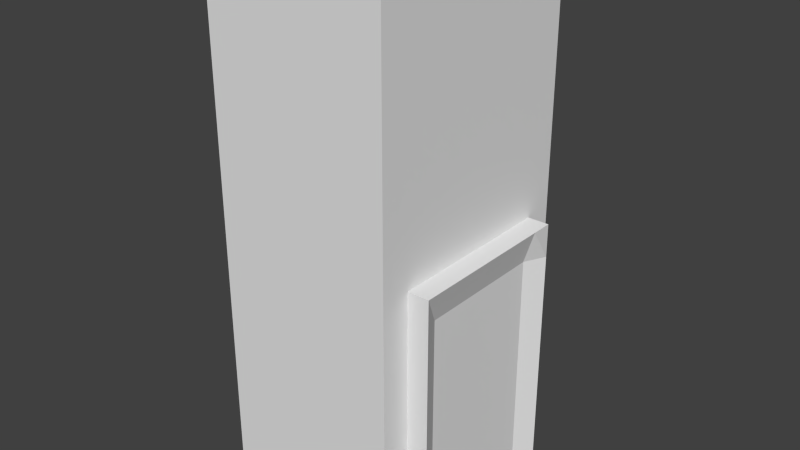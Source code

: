 # Source: chimney.blend  (saved by Blender 2.62.0; exported with 4.5.12 LTS)
import bpy
from mathutils import Matrix  # noqa: F401  (used for matrix-valued properties, if any)

bpy.ops.wm.read_factory_settings(use_empty=True)
scene = bpy.context.scene
scene.name = 'Scene'

# ---- collections
col_collection_1 = bpy.data.collections.new('Collection 1'); scene.collection.children.link(col_collection_1)

# ---- materials (node trees are filled in below, after node groups)
mat_material = bpy.data.materials.new('Material')
mat_material.alpha_threshold = 0.0
mat_material.use_transparent_shadow = False
mat_material.roughness = 0.5
mat_material.line_color = (0.0, 0.0, 0.0, 1.0)

# ---- material node trees

# ---- world
world_world = bpy.data.worlds.new('World'); scene.world = world_world
world_world.color = (0.05088, 0.05088, 0.05088)
world_world.use_sun_shadow = False
world_world.sun_shadow_jitter_overblur = 0.0
world_world.cycles.sampling_method = 'MANUAL'
world_world.cycles.sample_map_resolution = 256

# ---- meshes
me_cube = bpy.data.meshes.new('Cube')
me_cube.from_pydata([(1.0, 1.0, -1.0), (1.0, -1.0, -1.0), (-1.0, -1.0, -1.0), (-1.0, 1.0, -1.0), (1.0, 1.0, 1.0), (1.0, -1.0, 1.0), (-1.0, -1.0, 1.0), (-1.0, 1.0, 1.0), (1.0, -2.98e-08, -1.0), (1.788e-07, 1.0, -1.0), (1.0, 1.0, 0.0), (-5.96e-08, -1.0, -1.0), (1.0, -1.0, 0.0), (-1.0, 2.682e-07, -1.0), (-1.0, -1.0, 0.0), (-1.0, 1.0, 0.0), (1.0, -5.662e-07, 1.0), (2.682e-07, 1.0, 1.0), (-5.066e-07, -1.0, 1.0), (-1.0, 1.788e-07, 1.0), (5.96e-08, 1.192e-07, -1.0), (-1.192e-07, -1.937e-07, 1.0), (1.0, -2.98e-07, 0.0), (-2.831e-07, -1.0, 0.0), (-1.0, 2.235e-07, 0.0), (2.235e-07, 1.0, 0.0), (1.0, 0.7411, -1.0), (1.0, -0.7411, -1.0), (0.5, 1.0, -1.0), (-0.5, 1.0, -1.0), (1.0, 1.0, -0.5), (1.0, 1.0, 0.5), (0.5, -1.0, -1.0), (-0.5, -1.0, -1.0), (1.0, -1.0, -0.5), (1.0, -1.0, 0.5), (-1.0, -0.7411, -1.0), (-1.0, 0.7411, -1.0), (-1.0, -1.0, -0.5), (-1.0, -1.0, 0.5), (-1.0, 1.0, -0.5), (-1.0, 1.0, 0.5), (1.0, 0.7411, 1.0), (1.0, -0.7411, 1.0), (0.5, 1.0, 1.0), (-0.5, 1.0, 1.0), (0.5, -1.0, 1.0), (-0.5, -1.0, 1.0), (-1.0, -0.7411, 1.0), (-1.0, 0.7411, 1.0), (3.553e-15, -0.7411, -1.0), (0.5, 4.47e-08, -1.0), (1.192e-07, 0.7411, -1.0), (-0.5, 1.937e-07, -1.0), (-0.5, -7.451e-09, 1.0), (7.451e-08, 0.7411, 1.0), (0.5, -3.8e-07, 1.0), (-3.129e-07, -0.7411, 1.0), (1.0, -4.321e-07, 0.5), (1.0, 0.7411, 0.0), (1.0, -0.7411, 0.0), (-3.949e-07, -1.0, 0.5), (0.5, -1.0, 0.0), (-1.714e-07, -1.0, -0.5), (-0.5, -1.0, 0.0), (-1.0, 2.012e-07, 0.5), (-1.0, -0.7411, 0.0), (-1.0, 2.459e-07, -0.5), (-1.0, 0.7411, 0.0), (2.012e-07, 1.0, -0.5), (0.5, 1.0, 0.0), (2.459e-07, 1.0, 0.5), (-0.5, 1.0, 0.0), (0.5, -0.7411, -1.0), (0.5, 0.7411, -1.0), (-0.5, -0.7411, -1.0), (-0.5, 0.7411, -1.0), (-0.5, 0.7411, 1.0), (0.5, 0.7411, 1.0), (-0.5, -0.7411, 1.0), (0.5, -0.7411, 1.0), (1.0, 0.7411, 0.5), (1.0, 0.7411, -0.5), (1.0, -0.7411, 0.5), (1.0, -0.7411, -0.5), (0.5, -1.0, 0.5), (0.5, -1.0, -0.5), (-0.5, -1.0, 0.5), (-0.5, -1.0, -0.5), (-1.0, -0.7411, 0.5), (-1.0, -0.7411, -0.5), (-1.0, 0.7411, 0.5), (-1.0, 0.7411, -0.5), (0.5, 1.0, -0.5), (0.5, 1.0, 0.5), (-0.5, 1.0, -0.5), (-0.5, 1.0, 0.5), (1.0, -0.7411, -1.0), (1.0, -0.7411, -0.5), (1.0, -0.7411, 0.0), (1.0, 0.7411, -1.0), (1.0, 0.7411, -0.5), (1.0, 0.7411, 0.0), (1.0, -2.98e-07, 0.0), (1.0, -2.98e-08, -1.0), (1.237, 0.7411, -1.0), (1.122, -4.432e-08, -1.0), (1.237, -0.7411, -1.0), (1.237, 0.7411, 0.0), (1.237, -3.125e-07, 0.0), (1.237, -0.7411, 0.0), (1.237, 0.7411, -0.5), (1.237, -0.7411, -0.5), (1.122, -1.784e-07, -0.5), (1.122, 0.3706, -1.0), (1.122, -0.3706, -1.0), (1.237, 0.3706, 0.0), (1.237, -0.3706, 0.0), (1.237, 0.7411, -0.25), (1.237, 0.7411, -0.75), (1.237, -0.7411, -0.25), (1.237, -0.7411, -0.75), (1.122, -2.455e-07, -0.25), (1.122, 0.3706, -0.5), (1.122, -1.114e-07, -0.75), (1.122, -0.3706, -0.5), (1.122, 0.3706, -0.25), (1.122, 0.3706, -0.75), (1.122, -0.3706, -0.25), (1.122, -0.3706, -0.75), (1.122, 0.1853, -1.0), (1.122, 0.5558, -1.0), (1.122, -0.1853, -1.0), (1.122, -0.5558, -1.0), (1.237, 0.1853, 0.0), (1.237, 0.5558, 0.0), (1.237, -0.1853, 0.0), (1.237, -0.5558, 0.0), (1.237, 0.7411, -0.125), (1.237, 0.7411, -0.375), (1.237, 0.7411, -0.875), (1.237, 0.7411, -0.625), (1.237, -0.7411, -0.375), (1.237, -0.7411, -0.125), (1.237, -0.7411, -0.625), (1.237, -0.7411, -0.875), (1.122, -2.79e-07, -0.125), (1.122, -2.12e-07, -0.375), (1.122, 0.1853, -0.5), (1.122, 0.5558, -0.5), (1.122, -1.449e-07, -0.625), (1.122, -7.784e-08, -0.875), (1.122, -0.5558, -0.5), (1.122, -0.1853, -0.5), (1.122, 0.3706, -0.125), (1.122, 0.5558, -0.25), (1.122, 0.3706, -0.375), (1.122, 0.1853, -0.25), (1.122, 0.3706, -0.625), (1.122, 0.5558, -0.75), (1.122, 0.3706, -0.875), (1.122, 0.1853, -0.75), (1.122, -0.3706, -0.125), (1.122, -0.1853, -0.25), (1.122, -0.3706, -0.375), (1.122, -0.5558, -0.25), (1.122, -0.3706, -0.625), (1.122, -0.1853, -0.75), (1.122, -0.3706, -0.875), (1.122, -0.5558, -0.75), (1.122, 0.5558, -0.125), (1.122, 0.5558, -0.375), (1.122, 0.1853, -0.125), (1.122, 0.1853, -0.375), (1.122, 0.5558, -0.625), (1.122, 0.5558, -0.875), (1.122, 0.1853, -0.625), (1.122, 0.1853, -0.875), (1.122, -0.1853, -0.125), (1.122, -0.1853, -0.375), (1.122, -0.5558, -0.125), (1.122, -0.5558, -0.375), (1.122, -0.1853, -0.625), (1.122, -0.1853, -0.875), (1.122, -0.5558, -0.625), (1.122, -0.5558, -0.875)], [], [(27, 1, 32, 73), (8, 27, 73, 51), (73, 32, 11, 50), (51, 73, 50, 20), (26, 8, 51, 74), (0, 26, 74, 28), (74, 51, 20, 52), (28, 74, 52, 9), (50, 11, 33, 75), (20, 50, 75, 53), (75, 33, 2, 36), (53, 75, 36, 13), (52, 20, 53, 76), (9, 52, 76, 29), (76, 53, 13, 37), (29, 76, 37, 3), (45, 7, 49, 77), (17, 45, 77, 55), (77, 49, 19, 54), (55, 77, 54, 21), (44, 17, 55, 78), (4, 44, 78, 42), (78, 55, 21, 56), (42, 78, 56, 16), (54, 19, 48, 79), (21, 54, 79, 57), (79, 48, 6, 47), (57, 79, 47, 18), (56, 21, 57, 80), (16, 56, 80, 43), (80, 57, 18, 46), (43, 80, 46, 5), (31, 4, 42, 81), (10, 31, 81, 59), (81, 42, 16, 58), (59, 81, 58, 22), (30, 10, 59, 82), (0, 30, 82, 26), (58, 16, 43, 83), (22, 58, 83, 60), (83, 43, 5, 35), (60, 83, 35, 12), (84, 60, 12, 34), (27, 84, 34, 1), (35, 5, 46, 85), (12, 35, 85, 62), (85, 46, 18, 61), (62, 85, 61, 23), (34, 12, 62, 86), (1, 34, 86, 32), (86, 62, 23, 63), (32, 86, 63, 11), (61, 18, 47, 87), (23, 61, 87, 64), (87, 47, 6, 39), (64, 87, 39, 14), (63, 23, 64, 88), (11, 63, 88, 33), (88, 64, 14, 38), (33, 88, 38, 2), (39, 6, 48, 89), (14, 39, 89, 66), (89, 48, 19, 65), (66, 89, 65, 24), (38, 14, 66, 90), (2, 38, 90, 36), (90, 66, 24, 67), (36, 90, 67, 13), (65, 19, 49, 91), (24, 65, 91, 68), (91, 49, 7, 41), (68, 91, 41, 15), (67, 24, 68, 92), (13, 67, 92, 37), (92, 68, 15, 40), (37, 92, 40, 3), (30, 0, 28, 93), (10, 30, 93, 70), (93, 28, 9, 69), (70, 93, 69, 25), (31, 10, 70, 94), (4, 31, 94, 44), (94, 70, 25, 71), (44, 94, 71, 17), (69, 9, 29, 95), (25, 69, 95, 72), (95, 29, 3, 40), (72, 95, 40, 15), (71, 25, 72, 96), (17, 71, 96, 45), (96, 72, 15, 41), (45, 96, 41, 7), (84, 27, 97, 98), (60, 84, 98, 99), (26, 82, 101, 100), (82, 59, 102, 101), (22, 60, 99, 103), (59, 22, 103, 102), (27, 8, 104, 97), (8, 26, 100, 104), (114, 104, 100), (115, 97, 104), (116, 102, 103), (117, 103, 99), (118, 101, 102), (119, 100, 101), (120, 99, 98), (121, 98, 97), (105, 131, 100), (131, 114, 100), (114, 130, 104), (130, 106, 104), (106, 132, 104), (132, 115, 104), (115, 133, 97), (133, 107, 97), (109, 134, 103), (134, 116, 103), (116, 135, 102), (135, 108, 102), (110, 137, 99), (137, 117, 99), (117, 136, 103), (136, 109, 103), (108, 138, 102), (138, 118, 102), (118, 139, 101), (139, 111, 101), (111, 141, 101), (141, 119, 101), (119, 140, 100), (140, 105, 100), (112, 142, 98), (142, 120, 98), (120, 143, 99), (143, 110, 99), (107, 145, 97), (145, 121, 97), (121, 144, 98), (144, 112, 98), (138, 108, 135, 170), (118, 138, 170, 155), (170, 135, 116, 154), (155, 170, 154, 126), (139, 118, 155, 171), (111, 139, 171, 149), (171, 155, 126, 156), (149, 171, 156, 123), (154, 116, 134, 172), (126, 154, 172, 157), (172, 134, 109, 146), (157, 172, 146, 122), (156, 126, 157, 173), (123, 156, 173, 148), (173, 157, 122, 147), (148, 173, 147, 113), (141, 111, 149, 174), (119, 141, 174, 159), (174, 149, 123, 158), (159, 174, 158, 127), (140, 119, 159, 175), (105, 140, 175, 131), (175, 159, 127, 160), (131, 175, 160, 114), (158, 123, 148, 176), (127, 158, 176, 161), (176, 148, 113, 150), (161, 176, 150, 124), (160, 127, 161, 177), (114, 160, 177, 130), (177, 161, 124, 151), (130, 177, 151, 106), (146, 109, 136, 178), (122, 146, 178, 163), (178, 136, 117, 162), (163, 178, 162, 128), (147, 122, 163, 179), (113, 147, 179, 153), (179, 163, 128, 164), (153, 179, 164, 125), (162, 117, 137, 180), (128, 162, 180, 165), (180, 137, 110, 143), (165, 180, 143, 120), (164, 128, 165, 181), (125, 164, 181, 152), (181, 165, 120, 142), (152, 181, 142, 112), (150, 113, 153, 182), (124, 150, 182, 167), (182, 153, 125, 166), (167, 182, 166, 129), (151, 124, 167, 183), (106, 151, 183, 132), (183, 167, 129, 168), (132, 183, 168, 115), (166, 125, 152, 184), (129, 166, 184, 169), (184, 152, 112, 144), (169, 184, 144, 121), (168, 129, 169, 185), (115, 168, 185, 133), (185, 169, 121, 145), (133, 185, 145, 107)])
_uv = me_cube.uv_layers.new(name='UVMap')
_uv.uv.foreach_set('vector', [0.6498, 0.5041, 0.6242, 0.5064, 0.6198, 0.457, 0.6452, 0.4552, 0.7158, 0.4932, 0.6498, 0.5041, 0.6452, 0.4552, 0.7152, 0.4504, 0.6452, 0.4552, 0.6198, 0.457, 0.6172, 0.4074, 0.6428, 0.4064, 0.7152, 0.4504, 0.6452, 0.4552, 0.6428, 0.4064, 0.7147, 0.404, 0.7809, 0.5016, 0.7158, 0.4932, 0.7152, 0.4504, 0.7838, 0.4534, 0.806, 0.5031, 0.7809, 0.5016, 0.7838, 0.4534, 0.8088, 0.4545, 0.7838, 0.4534, 0.7152, 0.4504, 0.7147, 0.404, 0.7853, 0.4053, 0.8088, 0.4545, 0.7838, 0.4534, 0.7853, 0.4053, 0.8104, 0.406, 0.6428, 0.4064, 0.6172, 0.4074, 0.6158, 0.3577, 0.6414, 0.3572, 0.7147, 0.404, 0.6428, 0.4064, 0.6414, 0.3572, 0.7143, 0.356, 0.6414, 0.3572, 0.6158, 0.3577, 0.615, 0.3081, 0.6407, 0.3077, 0.7143, 0.356, 0.6414, 0.3572, 0.6407, 0.3077, 0.7142, 0.307, 0.7853, 0.4053, 0.7147, 0.404, 0.7143, 0.356, 0.7862, 0.3567, 0.8104, 0.406, 0.7853, 0.4053, 0.7862, 0.3567, 0.8115, 0.3572, 0.7862, 0.3567, 0.7143, 0.356, 0.7142, 0.307, 0.7869, 0.3079, 0.8115, 0.3572, 0.7862, 0.3567, 0.7869, 0.3079, 0.8122, 0.3082, 0.07675, 0.614, 1.061e-06, 0.614, 8.692e-07, 0.5743, 0.07675, 0.5743, 0.1535, 0.614, 0.07675, 0.614, 0.07675, 0.5743, 0.1535, 0.5743, 0.07675, 0.5743, 8.692e-07, 0.5743, 4.758e-07, 0.4605, 0.07675, 0.4605, 0.1535, 0.5743, 0.07675, 0.5743, 0.07675, 0.4605, 0.1535, 0.4605, 0.2303, 0.614, 0.1535, 0.614, 0.1535, 0.5743, 0.2303, 0.5743, 0.307, 0.614, 0.2303, 0.614, 0.2303, 0.5743, 0.307, 0.5743, 0.2303, 0.5743, 0.1535, 0.5743, 0.1535, 0.4605, 0.2303, 0.4605, 0.307, 0.5743, 0.2303, 0.5743, 0.2303, 0.4605, 0.307, 0.4605, 0.07675, 0.4605, 4.758e-07, 0.4605, 1.281e-07, 0.3467, 0.07675, 0.3467, 0.1535, 0.4605, 0.07675, 0.4605, 0.07675, 0.3467, 0.1535, 0.3467, 0.07675, 0.3467, 1.281e-07, 0.3467, 0.0, 0.307, 0.07675, 0.307, 0.1535, 0.3467, 0.07675, 0.3467, 0.07675, 0.307, 0.1535, 0.307, 0.2303, 0.4605, 0.1535, 0.4605, 0.1535, 0.3467, 0.2303, 0.3467, 0.307, 0.4605, 0.2303, 0.4605, 0.2303, 0.3467, 0.307, 0.3467, 0.2303, 0.3467, 0.1535, 0.3467, 0.1535, 0.307, 0.2303, 0.307, 0.307, 0.3467, 0.2303, 0.3467, 0.2303, 0.307, 0.307, 0.307, 0.8013, 0.6293, 0.8014, 0.6753, 0.7777, 0.6754, 0.7781, 0.6288, 0.8035, 0.6029, 0.8013, 0.6293, 0.7781, 0.6288, 0.7769, 0.5992, 0.7781, 0.6288, 0.7777, 0.6754, 0.7069, 0.6765, 0.7072, 0.6303, 0.7769, 0.5992, 0.7781, 0.6288, 0.7072, 0.6303, 0.7063, 0.6093, 0.8122, 0.5523, 0.8035, 0.6029, 0.7769, 0.5992, 0.7872, 0.5513, 0.8081, 0.499, 0.8122, 0.5523, 0.7872, 0.5513, 0.7809, 0.5016, 0.7072, 0.6303, 0.7069, 0.6765, 0.6386, 0.6738, 0.6406, 0.6266, 0.7063, 0.6093, 0.7072, 0.6303, 0.6406, 0.6266, 0.6431, 0.5992, 0.6406, 0.6266, 0.6386, 0.6738, 0.614, 0.673, 0.6155, 0.6258, 0.6431, 0.5992, 0.6406, 0.6266, 0.6155, 0.6258, 0.6163, 0.5979, 0.6385, 0.5467, 0.6431, 0.5992, 0.6163, 0.5979, 0.6158, 0.5446, 0.6498, 0.5041, 0.6385, 0.5467, 0.6158, 0.5446, 0.6261, 0.4982, 0.614, 0.5373, 0.614, 0.614, 0.5373, 0.614, 0.5373, 0.5373, 0.614, 0.4605, 0.614, 0.5373, 0.5373, 0.5373, 0.5373, 0.4605, 0.5373, 0.5373, 0.5373, 0.614, 0.4605, 0.614, 0.4605, 0.5373, 0.5373, 0.4605, 0.5373, 0.5373, 0.4605, 0.5373, 0.4605, 0.4605, 0.614, 0.3838, 0.614, 0.4605, 0.5373, 0.4605, 0.5373, 0.3838, 0.614, 0.307, 0.614, 0.3838, 0.5373, 0.3838, 0.5373, 0.307, 0.5373, 0.3838, 0.5373, 0.4605, 0.4605, 0.4605, 0.4605, 0.3838, 0.5373, 0.307, 0.5373, 0.3838, 0.4605, 0.3838, 0.4605, 0.307, 0.4605, 0.5373, 0.4605, 0.614, 0.3838, 0.614, 0.3838, 0.5373, 0.4605, 0.4605, 0.4605, 0.5373, 0.3838, 0.5373, 0.3838, 0.4605, 0.3838, 0.5373, 0.3838, 0.614, 0.307, 0.614, 0.307, 0.5373, 0.3838, 0.4605, 0.3838, 0.5373, 0.307, 0.5373, 0.307, 0.4605, 0.4605, 0.3838, 0.4605, 0.4605, 0.3838, 0.4605, 0.3838, 0.3838, 0.4605, 0.307, 0.4605, 0.3838, 0.3838, 0.3838, 0.3838, 0.307, 0.3838, 0.3838, 0.3838, 0.4605, 0.307, 0.4605, 0.307, 0.3838, 0.3838, 0.307, 0.3838, 0.3838, 0.307, 0.3838, 0.307, 0.307, 7.137e-07, 0.07675, 0.0, 2.818e-06, 0.03974, 2.415e-06, 0.03974, 0.07675, 1.263e-06, 0.1535, 7.137e-07, 0.07675, 0.03974, 0.07675, 0.03974, 0.1535, 0.03974, 0.07675, 0.03974, 2.415e-06, 0.1535, 1.464e-06, 0.1535, 0.07675, 0.03974, 0.1535, 0.03974, 0.07675, 0.1535, 0.07675, 0.1535, 0.1535, 1.482e-06, 0.2303, 1.263e-06, 0.1535, 0.03974, 0.1535, 0.03974, 0.2303, 1.574e-06, 0.307, 1.482e-06, 0.2303, 0.03974, 0.2303, 0.03974, 0.307, 0.03974, 0.2303, 0.03974, 0.1535, 0.1535, 0.1535, 0.1535, 0.2303, 0.03974, 0.307, 0.03974, 0.2303, 0.1535, 0.2303, 0.1535, 0.307, 0.1535, 0.07675, 0.1535, 1.464e-06, 0.2673, 2.928e-07, 0.2673, 0.07675, 0.1535, 0.1535, 0.1535, 0.07675, 0.2673, 0.07675, 0.2673, 0.1535, 0.2673, 0.07675, 0.2673, 2.928e-07, 0.307, 0.0, 0.307, 0.07675, 0.2673, 0.1535, 0.2673, 0.07675, 0.307, 0.07675, 0.307, 0.1535, 0.1535, 0.2303, 0.1535, 0.1535, 0.2673, 0.1535, 0.2673, 0.2303, 0.1535, 0.307, 0.1535, 0.2303, 0.2673, 0.2303, 0.2673, 0.307, 0.2673, 0.2303, 0.2673, 0.1535, 0.307, 0.1535, 0.307, 0.2303, 0.2673, 0.307, 0.2673, 0.2303, 0.307, 0.2303, 0.307, 0.307, 0.614, 0.2303, 0.614, 0.307, 0.5373, 0.307, 0.5373, 0.2303, 0.614, 0.1535, 0.614, 0.2303, 0.5373, 0.2303, 0.5373, 0.1535, 0.5373, 0.2303, 0.5373, 0.307, 0.4605, 0.307, 0.4605, 0.2303, 0.5373, 0.1535, 0.5373, 0.2303, 0.4605, 0.2303, 0.4605, 0.1535, 0.614, 0.07675, 0.614, 0.1535, 0.5373, 0.1535, 0.5373, 0.07675, 0.614, 1.921e-06, 0.614, 0.07675, 0.5373, 0.07675, 0.5373, 1.684e-06, 0.5373, 0.07675, 0.5373, 0.1535, 0.4605, 0.1535, 0.4605, 0.07675, 0.5373, 1.684e-06, 0.5373, 0.07675, 0.4605, 0.07675, 0.4605, 1.894e-06, 0.4605, 0.2303, 0.4605, 0.307, 0.3838, 0.307, 0.3838, 0.2303, 0.4605, 0.1535, 0.4605, 0.2303, 0.3838, 0.2303, 0.3838, 0.1535, 0.3838, 0.2303, 0.3838, 0.307, 0.307, 0.307, 0.307, 0.2303, 0.3838, 0.1535, 0.3838, 0.2303, 0.307, 0.2303, 0.307, 0.1535, 0.4605, 0.07675, 0.4605, 0.1535, 0.3838, 0.1535, 0.3838, 0.07675, 0.4605, 1.894e-06, 0.4605, 0.07675, 0.3838, 0.07675, 0.3838, 2.452e-06, 0.3838, 0.07675, 0.3838, 0.1535, 0.307, 0.1535, 0.307, 0.07675, 0.3838, 2.452e-06, 0.3838, 0.07675, 0.307, 0.07675, 0.307, 3.211e-06, 0.6385, 0.5467, 0.6498, 0.5041, 0.6538, 0.5108, 0.6446, 0.5477, 0.6431, 0.5992, 0.6385, 0.5467, 0.6446, 0.5477, 0.6495, 0.5932, 0.7809, 0.5016, 0.7872, 0.5513, 0.7805, 0.5506, 0.7748, 0.508, 0.7872, 0.5513, 0.7769, 0.5992, 0.7722, 0.5919, 0.7805, 0.5506, 0.7063, 0.6093, 0.6431, 0.5992, 0.6495, 0.5932, 0.7071, 0.6004, 0.7769, 0.5992, 0.7063, 0.6093, 0.7071, 0.6004, 0.7722, 0.5919, 0.6498, 0.5041, 0.7158, 0.4932, 0.7151, 0.5025, 0.6538, 0.5108, 0.7158, 0.4932, 0.7809, 0.5016, 0.7748, 0.508, 0.7151, 0.5025, 0.6907, 0.7748, 0.8052, 0.7263, 0.6276, 0.8819, 0.8683, 0.6192, 0.9828, 0.5707, 0.8052, 0.7263, 0.7769, 0.1628, 0.7641, 0.0644, 0.8749, 0.1963, 0.8863, 0.2992, 0.8749, 0.1963, 0.9798, 0.3331, 0.6935, 0.09282, 0.6521, 0.02309, 0.7641, 0.0644, 0.5712, 0.8321, 0.6276, 0.8819, 0.5066, 0.8789, 0.9368, 0.3955, 0.9798, 0.3331, 0.9947, 0.4513, 0.9413, 0.5086, 0.9947, 0.4513, 0.9828, 0.5707, 0.6141, 0.8405, 0.6463, 0.8137, 0.6276, 0.8819, 0.6463, 0.8137, 0.6907, 0.7748, 0.6276, 0.8819, 0.6907, 0.7748, 0.7351, 0.7359, 0.8052, 0.7263, 0.7351, 0.7359, 0.7795, 0.697, 0.8052, 0.7263, 0.7795, 0.697, 0.8239, 0.6581, 0.8052, 0.7263, 0.8239, 0.6581, 0.8683, 0.6192, 0.8052, 0.7263, 0.8683, 0.6192, 0.9127, 0.5803, 0.9828, 0.5707, 0.9127, 0.5803, 0.9437, 0.5519, 0.9828, 0.5707, 0.8309, 0.2315, 0.8035, 0.1971, 0.8749, 0.1963, 0.8035, 0.1971, 0.7769, 0.1628, 0.8749, 0.1963, 0.7769, 0.1628, 0.7519, 0.1296, 0.7641, 0.0644, 0.7519, 0.1296, 0.74, 0.1015, 0.7641, 0.0644, 0.9383, 0.3485, 0.9134, 0.3309, 0.9798, 0.3331, 0.9134, 0.3309, 0.8863, 0.2992, 0.9798, 0.3331, 0.8863, 0.2992, 0.8587, 0.2658, 0.8749, 0.1963, 0.8587, 0.2658, 0.8309, 0.2315, 0.8749, 0.1963, 0.74, 0.1015, 0.7191, 0.1001, 0.7641, 0.0644, 0.7191, 0.1001, 0.6935, 0.09282, 0.7641, 0.0644, 0.6935, 0.09282, 0.6654, 0.08613, 0.6521, 0.02309, 0.6654, 0.08613, 0.6361, 0.07872, 0.6521, 0.02309, 0.5146, 0.8208, 0.544, 0.8266, 0.5066, 0.8789, 0.544, 0.8266, 0.5712, 0.8321, 0.5066, 0.8789, 0.5712, 0.8321, 0.5968, 0.8355, 0.6276, 0.8819, 0.5968, 0.8355, 0.6141, 0.8405, 0.6276, 0.8819, 0.938, 0.4529, 0.9372, 0.4239, 0.9947, 0.4513, 0.9372, 0.4239, 0.9368, 0.3955, 0.9947, 0.4513, 0.9368, 0.3955, 0.9352, 0.3692, 0.9798, 0.3331, 0.9352, 0.3692, 0.9383, 0.3485, 0.9798, 0.3331, 0.9437, 0.5519, 0.9412, 0.5342, 0.9828, 0.5707, 0.9412, 0.5342, 0.9413, 0.5086, 0.9828, 0.5707, 0.9413, 0.5086, 0.9395, 0.4816, 0.9947, 0.4513, 0.9395, 0.4816, 0.938, 0.4529, 0.9947, 0.4513, 0.7191, 0.1001, 0.74, 0.1015, 0.7519, 0.1296, 0.7166, 0.1486, 0.6935, 0.09282, 0.7191, 0.1001, 0.7166, 0.1486, 0.6851, 0.1452, 0.7166, 0.1486, 0.7519, 0.1296, 0.7769, 0.1628, 0.7436, 0.1869, 0.4564, 0.9429, 0.4564, 0.9938, 0.381, 0.9938, 0.381, 0.9429, 0.6654, 0.08613, 0.6935, 0.09282, 0.6851, 0.1452, 0.6543, 0.1387, 0.6361, 0.07872, 0.6654, 0.08613, 0.6543, 0.1387, 0.6239, 0.1319, 0.4564, 0.892, 0.4564, 0.9429, 0.381, 0.9429, 0.381, 0.892, 0.4564, 0.841, 0.4564, 0.892, 0.381, 0.892, 0.381, 0.841, 0.7436, 0.1869, 0.7769, 0.1628, 0.8035, 0.1971, 0.7714, 0.2223, 0.381, 0.9429, 0.381, 0.9938, 0.3055, 0.9938, 0.3055, 0.9429, 0.7714, 0.2223, 0.8035, 0.1971, 0.8309, 0.2315, 0.7991, 0.257, 0.3055, 0.9429, 0.3055, 0.9938, 0.23, 0.9938, 0.23, 0.9429, 0.381, 0.892, 0.381, 0.9429, 0.3055, 0.9429, 0.3055, 0.892, 0.381, 0.841, 0.381, 0.892, 0.3055, 0.892, 0.3055, 0.841, 0.3055, 0.892, 0.3055, 0.9429, 0.23, 0.9429, 0.23, 0.892, 0.3055, 0.841, 0.3055, 0.892, 0.23, 0.892, 0.23, 0.841, 0.544, 0.8266, 0.5146, 0.8208, 0.5274, 0.7683, 0.5574, 0.7756, 0.5712, 0.8321, 0.544, 0.8266, 0.5574, 0.7756, 0.5877, 0.7838, 0.4564, 0.7901, 0.4564, 0.841, 0.381, 0.841, 0.3809, 0.7901, 0.4564, 0.7392, 0.4564, 0.7901, 0.3809, 0.7901, 0.3809, 0.7392, 0.5968, 0.8355, 0.5712, 0.8321, 0.5877, 0.7838, 0.6183, 0.7951, 0.6141, 0.8405, 0.5968, 0.8355, 0.6183, 0.7951, 0.6463, 0.8137, 0.4564, 0.6883, 0.4564, 0.7392, 0.3809, 0.7392, 0.3809, 0.6883, 0.4564, 0.6374, 0.4564, 0.6883, 0.3809, 0.6883, 0.3809, 0.6374, 0.3809, 0.7901, 0.381, 0.841, 0.3055, 0.841, 0.3055, 0.7901, 0.3809, 0.7392, 0.3809, 0.7901, 0.3055, 0.7901, 0.3055, 0.7392, 0.3055, 0.7901, 0.3055, 0.841, 0.23, 0.841, 0.23, 0.7901, 0.3055, 0.7392, 0.3055, 0.7901, 0.23, 0.7901, 0.23, 0.7392, 0.3809, 0.6883, 0.3809, 0.7392, 0.3055, 0.7392, 0.3055, 0.6883, 0.3809, 0.6374, 0.3809, 0.6883, 0.3055, 0.6883, 0.3055, 0.6374, 0.3055, 0.6883, 0.3055, 0.7392, 0.23, 0.7392, 0.23, 0.6883, 0.3055, 0.6374, 0.3055, 0.6883, 0.23, 0.6883, 0.23, 0.6374, 0.7991, 0.257, 0.8309, 0.2315, 0.8587, 0.2658, 0.827, 0.2917, 0.23, 0.9429, 0.23, 0.9938, 0.1545, 0.9938, 0.1545, 0.9429, 0.827, 0.2917, 0.8587, 0.2658, 0.8863, 0.2992, 0.8556, 0.3266, 0.1545, 0.9429, 0.1545, 0.9938, 0.07906, 0.9938, 0.07906, 0.9429, 0.23, 0.892, 0.23, 0.9429, 0.1545, 0.9429, 0.1545, 0.892, 0.23, 0.841, 0.23, 0.892, 0.1545, 0.892, 0.1545, 0.841, 0.1545, 0.892, 0.1545, 0.9429, 0.07906, 0.9429, 0.07906, 0.892, 0.1545, 0.841, 0.1545, 0.892, 0.07906, 0.892, 0.07906, 0.841, 0.8556, 0.3266, 0.8863, 0.2992, 0.9134, 0.3309, 0.8872, 0.3613, 0.07906, 0.9429, 0.07906, 0.9938, 0.003584, 0.9938, 0.003586, 0.9429, 0.8872, 0.3613, 0.9134, 0.3309, 0.9383, 0.3485, 0.9352, 0.3692, 0.8839, 0.393, 0.8872, 0.3613, 0.9352, 0.3692, 0.9368, 0.3955, 0.07906, 0.892, 0.07906, 0.9429, 0.003586, 0.9429, 0.003587, 0.892, 0.07906, 0.841, 0.07906, 0.892, 0.003587, 0.892, 0.003588, 0.841, 0.8841, 0.4246, 0.8839, 0.393, 0.9368, 0.3955, 0.9372, 0.4239, 0.8855, 0.4557, 0.8841, 0.4246, 0.9372, 0.4239, 0.938, 0.4529, 0.23, 0.7901, 0.23, 0.841, 0.1545, 0.841, 0.1545, 0.7901, 0.23, 0.7392, 0.23, 0.7901, 0.1545, 0.7901, 0.1545, 0.7392, 0.1545, 0.7901, 0.1545, 0.841, 0.07906, 0.841, 0.07906, 0.7901, 0.1545, 0.7392, 0.1545, 0.7901, 0.07906, 0.7901, 0.07906, 0.7392, 0.23, 0.6883, 0.23, 0.7392, 0.1545, 0.7392, 0.1545, 0.6883, 0.23, 0.6374, 0.23, 0.6883, 0.1545, 0.6883, 0.1545, 0.6374, 0.1545, 0.6883, 0.1545, 0.7392, 0.07906, 0.7392, 0.07906, 0.6883, 0.1545, 0.6374, 0.1545, 0.6883, 0.07906, 0.6883, 0.07906, 0.6374, 0.07906, 0.7901, 0.07906, 0.841, 0.003588, 0.841, 0.003588, 0.7901, 0.07906, 0.7392, 0.07906, 0.7901, 0.003588, 0.7901, 0.003589, 0.7392, 0.8876, 0.4867, 0.8855, 0.4557, 0.938, 0.4529, 0.9395, 0.4816, 0.8912, 0.518, 0.8876, 0.4867, 0.9395, 0.4816, 0.9413, 0.5086, 0.07906, 0.6883, 0.07906, 0.7392, 0.003589, 0.7392, 0.003589, 0.6883, 0.07906, 0.6374, 0.07906, 0.6883, 0.003589, 0.6883, 0.003588, 0.6374, 0.8981, 0.5499, 0.8912, 0.518, 0.9413, 0.5086, 0.9412, 0.5342, 0.9127, 0.5803, 0.8981, 0.5499, 0.9412, 0.5342, 0.9437, 0.5519])
me_cube.materials.append(mat_material)
me_cube.use_remesh_preserve_volume = False
me_cube.use_remesh_preserve_attributes = False
me_cube.use_mirror_vertex_groups = False
me_cube.update()

# ---- objects
ob_cube = bpy.data.objects.new('Cube', me_cube)

# ---- transforms, parenting, visibility, modifiers, constraints
ob_cube.location = (0.0, 0.0, 2.575)
ob_cube.scale = (1.078, 1.383, 3.149)
ob_cube.lock_rotations_4d = False
ob_cube.empty_display_type = 'ARROWS'
ob_cube.lineart.crease_threshold = 0.0

# ---- collection membership
col_collection_1.objects.link(ob_cube)

# ---- scene / render settings (as saved in the file)
scene.frame_start = 1; scene.frame_end = 250; scene.frame_set(1)
scene.render.engine = 'BLENDER_EEVEE_NEXT'
scene.render.image_settings.color_mode = 'RGB'
scene.render.image_settings.compression = 90
scene.render.resolution_percentage = 50
scene.render.dither_intensity = 0.0
scene.render.bake_margin = 2
scene.render.bake_bias = 0.0
scene.cycles.use_denoising = False
scene.cycles.samples = 10
scene.cycles.sampling_pattern = 'TABULATED_SOBOL'
scene.cycles.light_sampling_threshold = 0.0
scene.cycles.use_adaptive_sampling = False
scene.cycles.use_light_tree = False
scene.cycles.blur_glossy = 0.0
scene.cycles.volume_bounces = 1
scene.cycles.pixel_filter_type = 'GAUSSIAN'
scene.cycles.sample_clamp_indirect = 0.0
scene.view_settings.view_transform = 'Standard'
bpy.context.view_layer.update()

# ---- added for rendering (the .blend has no active camera and no usable light): camera, sun
cam_auto = bpy.data.cameras.new('AutoCamera')
cam_auto.lens = 50.0
cam_auto.sensor_width = 36.0
cam_auto.clip_end = 1000.0
ob_auto_camera = bpy.data.objects.new('AutoCamera', cam_auto)
scene.collection.objects.link(ob_auto_camera)
ob_auto_camera.location = (6.87285, -8.09375, 7.97099)
ob_auto_camera.rotation_euler = (1.09748, -7.21219e-08, 0.694738)
scene.camera = ob_auto_camera
light_auto_sun = bpy.data.lights.new('AutoSun', 'SUN')
light_auto_sun.energy = 3.0
light_auto_sun.angle = 0.0523599
ob_auto_sun = bpy.data.objects.new('AutoSun', light_auto_sun)
scene.collection.objects.link(ob_auto_sun)
ob_auto_sun.rotation_euler = (0.872665, 0.174533, 0.523599)
bpy.context.view_layer.update()
